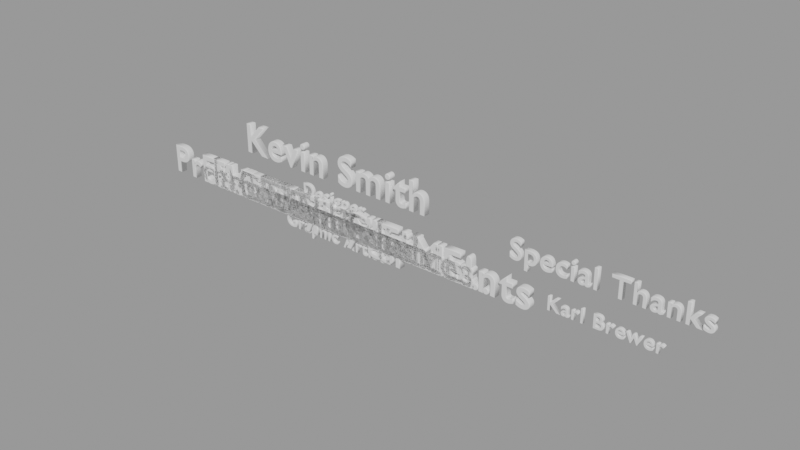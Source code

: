 # Source: intro18.blend  (saved by Blender 2.83.19; exported with 4.5.12 LTS)
import bpy
from mathutils import Matrix  # noqa: F401  (used for matrix-valued properties, if any)

bpy.ops.wm.read_factory_settings(use_empty=True)
scene = bpy.context.scene
scene.name = 'text'

# ---- collections
col_credits = bpy.data.collections.new('Credits'); scene.collection.children.link(col_credits)
col_intro_text = bpy.data.collections.new('Intro Text'); scene.collection.children.link(col_intro_text)

# ---- curves / text
txt_text_012 = bpy.data.curves.new('Text.012', 'FONT')
txt_text_012.dimensions = '2D'
txt_text_012.body = 'Play'
txt_text_012.use_path_clamp = True
txt_text_012.bevel_resolution = 3
txt_text_012.extrude = 0.07
txt_text_012.bevel_depth = 0.02
txt_text_012.align_x = 'CENTER'
txt_text_012.align_y = 'CENTER'
txt_text_012.size = 1.01
txt_text_012.space_character = 1.1
txt_text_013 = bpy.data.curves.new('Text.013', 'FONT')
txt_text_013.dimensions = '2D'
txt_text_013.body = 'Intro'
txt_text_013.use_path_clamp = True
txt_text_013.bevel_resolution = 3
txt_text_013.extrude = 0.07
txt_text_013.bevel_depth = 0.02
txt_text_013.align_x = 'CENTER'
txt_text_013.align_y = 'CENTER'
txt_text_013.size = 1.01
txt_text_013.space_character = 1.1
txt_text_018 = bpy.data.curves.new('Text.018', 'FONT')
txt_text_018.dimensions = '2D'
txt_text_018.body = 'Unprime'
txt_text_018.use_path_clamp = True
txt_text_018.bevel_resolution = 3
txt_text_018.extrude = 0.07
txt_text_018.bevel_depth = 0.02
txt_text_018.align_x = 'CENTER'
txt_text_018.align_y = 'CENTER'
txt_text_018.size = 1.01
txt_text_018.space_character = 1.1
txt_text_019 = bpy.data.curves.new('Text.019', 'FONT')
txt_text_019.dimensions = '2D'
txt_text_019.body = 'Directive'
txt_text_019.use_path_clamp = True
txt_text_019.bevel_resolution = 3
txt_text_019.extrude = 0.07
txt_text_019.bevel_depth = 0.02
txt_text_019.align_x = 'CENTER'
txt_text_019.align_y = 'CENTER'
txt_text_019.size = 1.01
txt_text_019.space_character = 1.1
txt_text_021 = bpy.data.curves.new('Text.021', 'FONT')
txt_text_021.dimensions = '2D'
txt_text_021.body = 'Protect The Inhabitants'
txt_text_021.use_path_clamp = True
txt_text_021.bevel_resolution = 3
txt_text_021.extrude = 0.07
txt_text_021.bevel_depth = 0.02
txt_text_021.align_x = 'CENTER'
txt_text_021.align_y = 'CENTER'
txt_text_021.size = 1.01
txt_text_021.space_character = 1.1
txt_text_022 = bpy.data.curves.new('Text.022', 'FONT')
txt_text_022.dimensions = '2D'
txt_text_022.body = 'From Themselves'
txt_text_022.use_path_clamp = True
txt_text_022.bevel_resolution = 3
txt_text_022.extrude = 0.07
txt_text_022.bevel_depth = 0.02
txt_text_022.align_x = 'CENTER'
txt_text_022.align_y = 'CENTER'
txt_text_022.size = 1.01
txt_text_022.space_character = 1.1
txt_text_023 = bpy.data.curves.new('Text.023', 'FONT')
txt_text_023.dimensions = '2D'
txt_text_023.body = 'Game Over...'
txt_text_023.use_path_clamp = True
txt_text_023.bevel_resolution = 3
txt_text_023.extrude = 0.07
txt_text_023.bevel_depth = 0.02
txt_text_023.align_x = 'CENTER'
txt_text_023.align_y = 'CENTER'
txt_text_023.size = 1.01
txt_text_023.space_character = 1.1
txt_text_014 = bpy.data.curves.new('Text.014', 'FONT')
txt_text_014.dimensions = '2D'
txt_text_014.body = 'Designer\nProgrammer\nGraphic Artist'
txt_text_014.use_path_clamp = True
txt_text_014.bevel_resolution = 3
txt_text_014.extrude = 0.07
txt_text_014.bevel_depth = 0.02
txt_text_014.align_x = 'CENTER'
txt_text_014.align_y = 'CENTER'
txt_text_014.size = 1.01
txt_text_014.space_character = 1.1
txt_text_015 = bpy.data.curves.new('Text.015', 'FONT')
txt_text_015.dimensions = '2D'
txt_text_015.body = 'Kevin Smith'
txt_text_015.use_path_clamp = True
txt_text_015.bevel_resolution = 3
txt_text_015.extrude = 0.07
txt_text_015.bevel_depth = 0.02
txt_text_015.align_x = 'CENTER'
txt_text_015.align_y = 'CENTER'
txt_text_015.size = 1.01
txt_text_015.space_character = 1.1
txt_text_016 = bpy.data.curves.new('Text.016', 'FONT')
txt_text_016.dimensions = '2D'
txt_text_016.body = 'Karl Brewer'
txt_text_016.use_path_clamp = True
txt_text_016.bevel_resolution = 3
txt_text_016.extrude = 0.07
txt_text_016.bevel_depth = 0.02
txt_text_016.align_x = 'CENTER'
txt_text_016.align_y = 'CENTER'
txt_text_016.size = 1.01
txt_text_016.space_character = 1.1
txt_text_017 = bpy.data.curves.new('Text.017', 'FONT')
txt_text_017.dimensions = '2D'
txt_text_017.body = 'Special Thanks'
txt_text_017.use_path_clamp = True
txt_text_017.bevel_resolution = 3
txt_text_017.extrude = 0.07
txt_text_017.bevel_depth = 0.02
txt_text_017.align_x = 'CENTER'
txt_text_017.align_y = 'CENTER'
txt_text_017.size = 1.01
txt_text_017.space_character = 1.1
txt_text_001 = bpy.data.curves.new('Text.001', 'FONT')
txt_text_001.dimensions = '2D'
txt_text_001.body = 'Arrival'
txt_text_001.use_path_clamp = True
txt_text_001.bevel_resolution = 3
txt_text_001.extrude = 0.07
txt_text_001.bevel_depth = 0.02
txt_text_001.align_x = 'CENTER'
txt_text_001.align_y = 'CENTER'
txt_text_001.size = 1.01
txt_text_001.space_character = 1.1
txt_text_002 = bpy.data.curves.new('Text.002', 'FONT')
txt_text_002.dimensions = '2D'
txt_text_002.body = 'First Contact'
txt_text_002.use_path_clamp = True
txt_text_002.bevel_resolution = 3
txt_text_002.extrude = 0.07
txt_text_002.bevel_depth = 0.02
txt_text_002.align_x = 'CENTER'
txt_text_002.align_y = 'CENTER'
txt_text_002.size = 1.01
txt_text_002.space_character = 1.1
txt_text_003 = bpy.data.curves.new('Text.003', 'FONT')
txt_text_003.dimensions = '2D'
txt_text_003.body = 'Bonding'
txt_text_003.use_path_clamp = True
txt_text_003.bevel_resolution = 3
txt_text_003.extrude = 0.07
txt_text_003.bevel_depth = 0.02
txt_text_003.align_x = 'CENTER'
txt_text_003.align_y = 'CENTER'
txt_text_003.size = 1.01
txt_text_003.space_character = 1.1
txt_text_004 = bpy.data.curves.new('Text.004', 'FONT')
txt_text_004.dimensions = '2D'
txt_text_004.body = 'Friendship'
txt_text_004.use_path_clamp = True
txt_text_004.bevel_resolution = 3
txt_text_004.extrude = 0.07
txt_text_004.bevel_depth = 0.02
txt_text_004.align_x = 'CENTER'
txt_text_004.align_y = 'CENTER'
txt_text_004.size = 1.01
txt_text_004.space_character = 1.1
txt_text_005 = bpy.data.curves.new('Text.005', 'FONT')
txt_text_005.dimensions = '2D'
txt_text_005.body = 'War...'
txt_text_005.use_path_clamp = True
txt_text_005.bevel_resolution = 3
txt_text_005.extrude = 0.07
txt_text_005.bevel_depth = 0.02
txt_text_005.align_x = 'CENTER'
txt_text_005.align_y = 'CENTER'
txt_text_005.size = 1.01
txt_text_005.space_character = 1.1
txt_text_006 = bpy.data.curves.new('Text.006', 'FONT')
txt_text_006.dimensions = '2D'
txt_text_006.body = 'Destruction'
txt_text_006.use_path_clamp = True
txt_text_006.bevel_resolution = 3
txt_text_006.extrude = 0.07
txt_text_006.bevel_depth = 0.02
txt_text_006.align_x = 'CENTER'
txt_text_006.align_y = 'CENTER'
txt_text_006.size = 1.01
txt_text_006.space_character = 1.1
txt_text_007 = bpy.data.curves.new('Text.007', 'FONT')
txt_text_007.dimensions = '2D'
txt_text_007.body = 'Loneliness'
txt_text_007.use_path_clamp = True
txt_text_007.bevel_resolution = 3
txt_text_007.extrude = 0.07
txt_text_007.bevel_depth = 0.02
txt_text_007.align_x = 'CENTER'
txt_text_007.align_y = 'CENTER'
txt_text_007.size = 1.01
txt_text_007.space_character = 1.1
txt_text_008 = bpy.data.curves.new('Text.008', 'FONT')
txt_text_008.dimensions = '2D'
txt_text_008.body = 'Never Again'
txt_text_008.use_path_clamp = True
txt_text_008.bevel_resolution = 3
txt_text_008.extrude = 0.07
txt_text_008.bevel_depth = 0.02
txt_text_008.align_x = 'CENTER'
txt_text_008.align_y = 'CENTER'
txt_text_008.size = 1.01
txt_text_008.space_character = 1.1
txt_text_009 = bpy.data.curves.new('Text.009', 'FONT')
txt_text_009.dimensions = '2D'
txt_text_009.body = 'A New Friend'
txt_text_009.use_path_clamp = True
txt_text_009.bevel_resolution = 3
txt_text_009.extrude = 0.07
txt_text_009.bevel_depth = 0.02
txt_text_009.align_x = 'CENTER'
txt_text_009.align_y = 'CENTER'
txt_text_009.size = 1.01
txt_text_009.space_character = 1.1
txt_text_010 = bpy.data.curves.new('Text.010', 'FONT')
txt_text_010.dimensions = '2D'
txt_text_010.body = 'NOT THIS TIME!'
txt_text_010.use_path_clamp = True
txt_text_010.bevel_resolution = 3
txt_text_010.extrude = 0.07
txt_text_010.bevel_depth = 0.02
txt_text_010.align_x = 'CENTER'
txt_text_010.align_y = 'CENTER'
txt_text_010.size = 1.01
txt_text_010.space_character = 1.1
txt_text_011 = bpy.data.curves.new('Text.011', 'FONT')
txt_text_011.dimensions = '2D'
txt_text_011.body = 'Another Chance'
txt_text_011.use_path_clamp = True
txt_text_011.bevel_resolution = 3
txt_text_011.extrude = 0.07
txt_text_011.bevel_depth = 0.02
txt_text_011.align_x = 'CENTER'
txt_text_011.align_y = 'CENTER'
txt_text_011.size = 1.01
txt_text_011.space_character = 1.1
txt_text_020 = bpy.data.curves.new('Text.020', 'FONT')
txt_text_020.dimensions = '2D'
txt_text_020.body = 'Far away in space...'
txt_text_020.use_path_clamp = True
txt_text_020.bevel_resolution = 3
txt_text_020.extrude = 0.07
txt_text_020.bevel_depth = 0.02
txt_text_020.align_x = 'CENTER'
txt_text_020.align_y = 'CENTER'
txt_text_020.size = 1.01
txt_text_020.space_character = 1.1

# ---- objects
ob_play = bpy.data.objects.new('Play', txt_text_012)
ob_intro = bpy.data.objects.new('Intro', txt_text_013)
ob_title = bpy.data.objects.new('Title', txt_text_018)
ob_titlesubtitle = bpy.data.objects.new('TitleSubtitle', txt_text_019)
ob_pregame1 = bpy.data.objects.new('PreGame1', txt_text_021)
ob_pregame2 = bpy.data.objects.new('PreGame2', txt_text_022)
ob_gameover = bpy.data.objects.new('GameOver', txt_text_023)
ob_credits = bpy.data.objects.new('Credits', txt_text_014)
ob_credits_001 = bpy.data.objects.new('Credits.001', txt_text_015)
ob_credits_002 = bpy.data.objects.new('Credits.002', txt_text_016)
ob_credits_003 = bpy.data.objects.new('Credits.003', txt_text_017)
ob_0_arrival = bpy.data.objects.new('0-Arrival', txt_text_001)
ob_1_first_contact = bpy.data.objects.new('1-First Contact', txt_text_002)
ob_2_bike = bpy.data.objects.new('2-Bike', txt_text_003)
ob_3_beach = bpy.data.objects.new('3-Beach', txt_text_004)
ob_4_war = bpy.data.objects.new('4-War', txt_text_005)
ob_5_missiles = bpy.data.objects.new('5-Missiles', txt_text_006)
ob_6_death = bpy.data.objects.new('6-Death', txt_text_007)
ob_7_never_again = bpy.data.objects.new('7-Never Again', txt_text_008)
ob_8_a_new_friend = bpy.data.objects.new('8-A New Friend', txt_text_009)
ob_9_not_this_time = bpy.data.objects.new('9-Not This TIme', txt_text_010)
ob_10_another_chance = bpy.data.objects.new('10-Another Chance', txt_text_011)
ob_0_onceupon = bpy.data.objects.new('0-OnceUpon', txt_text_020)

# ---- transforms, parenting, visibility, modifiers, constraints
ob_play.location = (0.0, 0.0, 0.0)
ob_play.rotation_euler = (1.571, 2.22e-16, 2.22e-16)
ob_play.lineart.crease_threshold = 0.0
ob_intro.location = (0.0, 0.0, 0.0)
ob_intro.rotation_euler = (1.571, 2.22e-16, 2.22e-16)
ob_intro.lineart.crease_threshold = 0.0
ob_title.location = (0.0, 0.0, 0.0)
ob_title.rotation_euler = (1.571, 2.22e-16, 2.22e-16)
ob_title.lineart.crease_threshold = 0.0
ob_titlesubtitle.location = (0.0, 0.0, 0.0)
ob_titlesubtitle.rotation_euler = (1.571, 2.22e-16, 2.22e-16)
ob_titlesubtitle.lineart.crease_threshold = 0.0
ob_pregame1.location = (0.0, 0.0, 0.0)
ob_pregame1.rotation_euler = (1.571, 2.22e-16, 2.22e-16)
ob_pregame1.lineart.crease_threshold = 0.0
ob_pregame2.location = (0.0, 0.0, 0.0)
ob_pregame2.rotation_euler = (1.571, 2.22e-16, 2.22e-16)
ob_pregame2.lineart.crease_threshold = 0.0
ob_gameover.location = (0.0, 0.0, 0.0)
ob_gameover.rotation_euler = (1.571, 2.22e-16, 2.22e-16)
ob_gameover.lineart.crease_threshold = 0.0
ob_credits.location = (0.0, 0.0, 0.0)
ob_credits.rotation_euler = (1.571, 2.22e-16, 2.22e-16)
ob_credits.scale = (0.461, 0.461, 0.461)
ob_credits.lineart.crease_threshold = 0.0
ob_credits_001.location = (0.0, 0.0, 1.261)
ob_credits_001.rotation_euler = (1.571, 2.22e-16, 2.22e-16)
ob_credits_001.lineart.crease_threshold = 0.0
ob_credits_002.location = (6.99, 0.0, 0.0)
ob_credits_002.rotation_euler = (1.571, 2.22e-16, 2.22e-16)
ob_credits_002.scale = (0.461, 0.461, 0.461)
ob_credits_002.lineart.crease_threshold = 0.0
ob_credits_003.location = (6.99, 0.0, 0.9072)
ob_credits_003.rotation_euler = (1.571, 2.22e-16, 2.22e-16)
ob_credits_003.scale = (0.666, 0.666, 0.666)
ob_credits_003.lineart.crease_threshold = 0.0
ob_0_arrival.location = (0.0, 0.0, 0.0)
ob_0_arrival.rotation_euler = (1.571, 2.22e-16, 2.22e-16)
ob_0_arrival.lineart.crease_threshold = 0.0
ob_1_first_contact.location = (0.0, 0.0, 0.0)
ob_1_first_contact.rotation_euler = (1.571, 2.22e-16, 2.22e-16)
ob_1_first_contact.lineart.crease_threshold = 0.0
ob_2_bike.location = (0.0, 0.0, 0.0)
ob_2_bike.rotation_euler = (1.571, 2.22e-16, 2.22e-16)
ob_2_bike.lineart.crease_threshold = 0.0
ob_3_beach.location = (0.0, 0.0, 0.0)
ob_3_beach.rotation_euler = (1.571, 2.22e-16, 2.22e-16)
ob_3_beach.lineart.crease_threshold = 0.0
ob_4_war.location = (0.0, 0.0, 0.0)
ob_4_war.rotation_euler = (1.571, 2.22e-16, 2.22e-16)
ob_4_war.lineart.crease_threshold = 0.0
ob_5_missiles.location = (0.0, 0.0, 0.0)
ob_5_missiles.rotation_euler = (1.571, 2.22e-16, 2.22e-16)
ob_5_missiles.lineart.crease_threshold = 0.0
ob_6_death.location = (0.0, 0.0, 0.0)
ob_6_death.rotation_euler = (1.571, 2.22e-16, 2.22e-16)
ob_6_death.lineart.crease_threshold = 0.0
ob_7_never_again.location = (0.0, 0.0, 0.0)
ob_7_never_again.rotation_euler = (1.571, 2.22e-16, 2.22e-16)
ob_7_never_again.lineart.crease_threshold = 0.0
ob_8_a_new_friend.location = (0.0, 0.0, 0.0)
ob_8_a_new_friend.rotation_euler = (1.571, 2.22e-16, 2.22e-16)
ob_8_a_new_friend.lineart.crease_threshold = 0.0
ob_9_not_this_time.location = (0.0, 0.0, 0.0)
ob_9_not_this_time.rotation_euler = (1.571, 2.22e-16, 2.22e-16)
ob_9_not_this_time.lineart.crease_threshold = 0.0
ob_10_another_chance.location = (0.0, 0.0, 0.0)
ob_10_another_chance.rotation_euler = (1.571, 2.22e-16, 2.22e-16)
ob_10_another_chance.lineart.crease_threshold = 0.0
ob_0_onceupon.location = (0.0, 0.0, 0.0)
ob_0_onceupon.rotation_euler = (1.571, 2.22e-16, 2.22e-16)
ob_0_onceupon.lineart.crease_threshold = 0.0

# ---- collection membership
scene.collection.objects.link(ob_play)
scene.collection.objects.link(ob_intro)
scene.collection.objects.link(ob_title)
scene.collection.objects.link(ob_titlesubtitle)
scene.collection.objects.link(ob_pregame1)
scene.collection.objects.link(ob_pregame2)
scene.collection.objects.link(ob_gameover)
col_credits.objects.link(ob_credits)
col_credits.objects.link(ob_credits_001)
col_credits.objects.link(ob_credits_002)
col_credits.objects.link(ob_credits_003)
col_intro_text.objects.link(ob_0_arrival)
col_intro_text.objects.link(ob_1_first_contact)
col_intro_text.objects.link(ob_2_bike)
col_intro_text.objects.link(ob_3_beach)
col_intro_text.objects.link(ob_4_war)
col_intro_text.objects.link(ob_5_missiles)
col_intro_text.objects.link(ob_6_death)
col_intro_text.objects.link(ob_7_never_again)
col_intro_text.objects.link(ob_8_a_new_friend)
col_intro_text.objects.link(ob_9_not_this_time)
col_intro_text.objects.link(ob_10_another_chance)
col_intro_text.objects.link(ob_0_onceupon)

# ---- scene / render settings (as saved in the file)
scene.frame_start = 1; scene.frame_end = 250; scene.frame_set(1)
scene.render.engine = 'BLENDER_EEVEE_NEXT'
scene.render.image_settings.exr_codec = 'NONE'
scene.render.simplify_subdivision_render = 0
scene.render.simplify_child_particles_render = 0.0
scene.cycles.use_denoising = False
scene.cycles.samples = 128
scene.cycles.sampling_pattern = 'TABULATED_SOBOL'
scene.cycles.use_adaptive_sampling = False
scene.cycles.use_light_tree = False
scene.view_settings.view_transform = 'Filmic'
bpy.context.view_layer.update()

# ---- added for rendering (the .blend has no active camera and no usable light): camera, sun + grey world if the file has none
cam_auto = bpy.data.cameras.new('AutoCamera')
cam_auto.lens = 50.0
cam_auto.sensor_width = 36.0
cam_auto.clip_end = 1000.0
ob_auto_camera = bpy.data.objects.new('AutoCamera', cam_auto)
scene.collection.objects.link(ob_auto_camera)
ob_auto_camera.location = (15.5053, -16.29, 11.3316)
ob_auto_camera.rotation_euler = (1.09748, -7.21219e-08, 0.694738)
scene.camera = ob_auto_camera
light_auto_sun = bpy.data.lights.new('AutoSun', 'SUN')
light_auto_sun.energy = 3.0
light_auto_sun.angle = 0.0523599
ob_auto_sun = bpy.data.objects.new('AutoSun', light_auto_sun)
scene.collection.objects.link(ob_auto_sun)
ob_auto_sun.rotation_euler = (0.872665, 0.174533, 0.523599)
if scene.world is None:
    world_auto = bpy.data.worlds.new('AutoWorld')
    world_auto.color = (0.3, 0.3, 0.3)
    scene.world = world_auto
bpy.context.view_layer.update()
